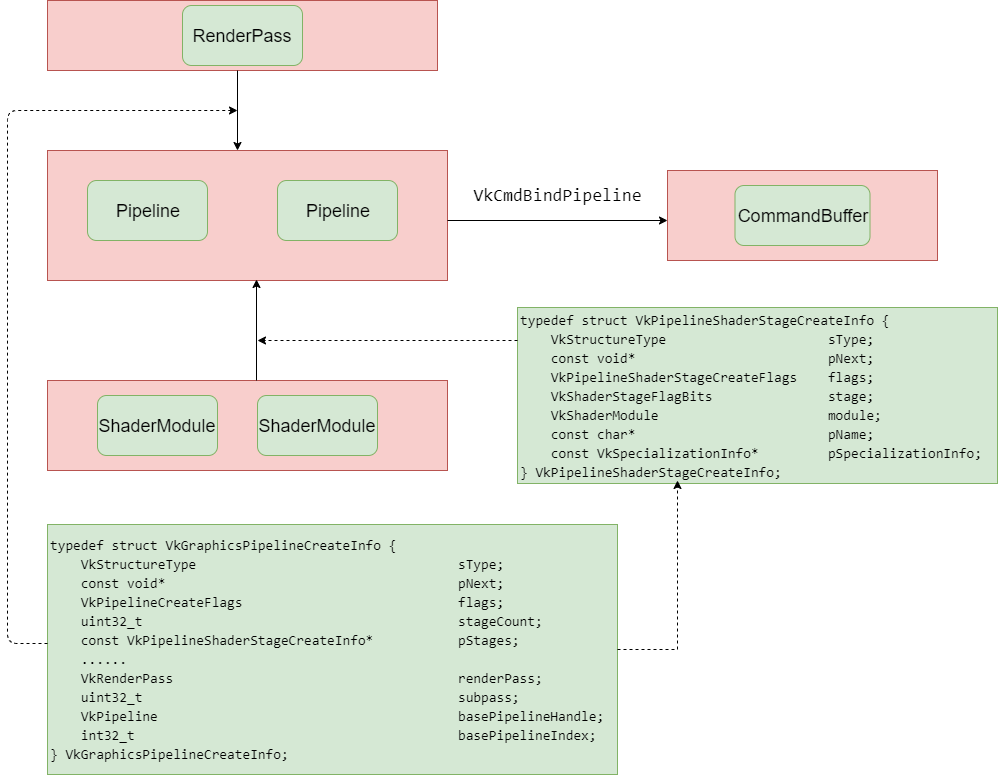

The diagram above was exported from draw.io. Its source (the exported page's mxGraphModel, read from the mxfile embedded in the PNG):
<mxGraphModel dx="1408" dy="808" grid="1" gridSize="10" guides="1" tooltips="1" connect="1" arrows="1" fold="1" page="1" pageScale="1" pageWidth="827" pageHeight="1169" math="0" shadow="0">
  <root>
    <mxCell id="Wr5Ts_bMFIhH_foYg3bR-0" />
    <mxCell id="Wr5Ts_bMFIhH_foYg3bR-1" parent="Wr5Ts_bMFIhH_foYg3bR-0" />
    <mxCell id="22fzY62LYBqOk57ZbcMA-2" value="" style="rounded=0;whiteSpace=wrap;html=1;fillColor=#f8cecc;strokeColor=#b85450;" vertex="1" parent="Wr5Ts_bMFIhH_foYg3bR-1">
      <mxGeometry x="100" y="210" width="400" height="130" as="geometry" />
    </mxCell>
    <mxCell id="22fzY62LYBqOk57ZbcMA-5" value="" style="rounded=0;whiteSpace=wrap;html=1;fillColor=#f8cecc;strokeColor=#b85450;" vertex="1" parent="Wr5Ts_bMFIhH_foYg3bR-1">
      <mxGeometry x="100" y="440" width="400" height="90" as="geometry" />
    </mxCell>
    <mxCell id="1-iR1oHNqdsieGxLWWGi-0" value="" style="rounded=0;whiteSpace=wrap;html=1;fillColor=#f8cecc;strokeColor=#b85450;" vertex="1" parent="Wr5Ts_bMFIhH_foYg3bR-1">
      <mxGeometry x="100" y="60" width="390" height="70" as="geometry" />
    </mxCell>
    <mxCell id="1-iR1oHNqdsieGxLWWGi-1" value="&lt;font style=&quot;font-size: 18px&quot;&gt;Pipeline&lt;/font&gt;" style="rounded=1;whiteSpace=wrap;html=1;fillColor=#d5e8d4;strokeColor=#82b366;" vertex="1" parent="Wr5Ts_bMFIhH_foYg3bR-1">
      <mxGeometry x="140" y="240" width="120" height="60" as="geometry" />
    </mxCell>
    <mxCell id="1-iR1oHNqdsieGxLWWGi-2" value="&lt;font style=&quot;font-size: 18px&quot;&gt;Pipeline&lt;/font&gt;" style="rounded=1;whiteSpace=wrap;html=1;fillColor=#d5e8d4;strokeColor=#82b366;" vertex="1" parent="Wr5Ts_bMFIhH_foYg3bR-1">
      <mxGeometry x="330" y="240" width="120" height="60" as="geometry" />
    </mxCell>
    <mxCell id="1-iR1oHNqdsieGxLWWGi-3" value="&lt;font style=&quot;font-size: 18px&quot;&gt;ShaderModule&lt;/font&gt;" style="rounded=1;whiteSpace=wrap;html=1;fillColor=#d5e8d4;strokeColor=#82b366;" vertex="1" parent="Wr5Ts_bMFIhH_foYg3bR-1">
      <mxGeometry x="150" y="455" width="120" height="60" as="geometry" />
    </mxCell>
    <mxCell id="1-iR1oHNqdsieGxLWWGi-4" value="&lt;font style=&quot;font-size: 18px&quot;&gt;ShaderModule&lt;/font&gt;" style="rounded=1;whiteSpace=wrap;html=1;fillColor=#d5e8d4;strokeColor=#82b366;" vertex="1" parent="Wr5Ts_bMFIhH_foYg3bR-1">
      <mxGeometry x="310" y="455" width="120" height="60" as="geometry" />
    </mxCell>
    <mxCell id="22fzY62LYBqOk57ZbcMA-0" value="" style="rounded=0;whiteSpace=wrap;html=1;fillColor=#f8cecc;strokeColor=#b85450;" vertex="1" parent="Wr5Ts_bMFIhH_foYg3bR-1">
      <mxGeometry x="720" y="230" width="270" height="90" as="geometry" />
    </mxCell>
    <mxCell id="22fzY62LYBqOk57ZbcMA-3" value="" style="edgeStyle=segmentEdgeStyle;endArrow=classic;html=1;" edge="1" parent="Wr5Ts_bMFIhH_foYg3bR-1" target="22fzY62LYBqOk57ZbcMA-0">
      <mxGeometry width="50" height="50" relative="1" as="geometry">
        <mxPoint x="500" y="280" as="sourcePoint" />
        <mxPoint x="550" y="230" as="targetPoint" />
      </mxGeometry>
    </mxCell>
    <mxCell id="22fzY62LYBqOk57ZbcMA-4" value="&lt;div style=&quot;font-family: &amp;#34;consolas&amp;#34; , &amp;#34;courier new&amp;#34; , monospace ; line-height: 19px ; white-space: pre&quot;&gt;&lt;span style=&quot;background-color: rgba(255 , 255 , 255 , 0)&quot;&gt;&lt;font style=&quot;font-size: 18px&quot;&gt;VkCmdBindPipeline&lt;/font&gt;&lt;/span&gt;&lt;/div&gt;" style="rounded=1;whiteSpace=wrap;html=1;fillColor=#FFFFFF00;strokeColor=none;" vertex="1" parent="Wr5Ts_bMFIhH_foYg3bR-1">
      <mxGeometry x="530" y="230" width="160" height="50" as="geometry" />
    </mxCell>
    <mxCell id="E4Xa5VnBpF_8XBO4balI-0" value="" style="edgeStyle=segmentEdgeStyle;endArrow=classic;html=1;entryX=0.523;entryY=0.992;entryDx=0;entryDy=0;entryPerimeter=0;" edge="1" parent="Wr5Ts_bMFIhH_foYg3bR-1" source="22fzY62LYBqOk57ZbcMA-5" target="22fzY62LYBqOk57ZbcMA-2">
      <mxGeometry width="50" height="50" relative="1" as="geometry">
        <mxPoint x="260" y="380" as="sourcePoint" />
        <mxPoint x="310" y="350" as="targetPoint" />
      </mxGeometry>
    </mxCell>
    <mxCell id="E4Xa5VnBpF_8XBO4balI-1" value="" style="edgeStyle=segmentEdgeStyle;endArrow=classic;html=1;entryX=0.475;entryY=0;entryDx=0;entryDy=0;entryPerimeter=0;" edge="1" parent="Wr5Ts_bMFIhH_foYg3bR-1" target="22fzY62LYBqOk57ZbcMA-2">
      <mxGeometry width="50" height="50" relative="1" as="geometry">
        <mxPoint x="290" y="130" as="sourcePoint" />
        <mxPoint x="340" y="100" as="targetPoint" />
        <Array as="points">
          <mxPoint x="290" y="130" />
        </Array>
      </mxGeometry>
    </mxCell>
    <mxCell id="E4Xa5VnBpF_8XBO4balI-2" value="&lt;font style=&quot;font-size: 18px&quot;&gt;RenderPass&lt;/font&gt;" style="rounded=1;whiteSpace=wrap;html=1;fillColor=#d5e8d4;strokeColor=#82b366;" vertex="1" parent="Wr5Ts_bMFIhH_foYg3bR-1">
      <mxGeometry x="235" y="65" width="120" height="60" as="geometry" />
    </mxCell>
    <mxCell id="E4Xa5VnBpF_8XBO4balI-4" value="&lt;font style=&quot;font-size: 18px&quot;&gt;CommandBuffer&lt;/font&gt;" style="rounded=1;whiteSpace=wrap;html=1;fillColor=#d5e8d4;strokeColor=#82b366;" vertex="1" parent="Wr5Ts_bMFIhH_foYg3bR-1">
      <mxGeometry x="787.5" y="245" width="135" height="60" as="geometry" />
    </mxCell>
    <mxCell id="E4Xa5VnBpF_8XBO4balI-5" value="&lt;div style=&quot;font-family: &amp;#34;consolas&amp;#34; , &amp;#34;courier new&amp;#34; , monospace ; font-size: 14px ; line-height: 19px ; white-space: pre&quot;&gt;&lt;div&gt;&lt;span style=&quot;background-color: rgba(255 , 255 , 255 , 0)&quot;&gt;typedef&amp;nbsp;struct&amp;nbsp;VkPipelineShaderStageCreateInfo&amp;nbsp;{&lt;/span&gt;&lt;/div&gt;&lt;div&gt;&lt;span style=&quot;background-color: rgba(255 , 255 , 255 , 0)&quot;&gt;&amp;nbsp;&amp;nbsp;&amp;nbsp;&amp;nbsp;VkStructureType&amp;nbsp;&amp;nbsp;&amp;nbsp;&amp;nbsp;&amp;nbsp;&amp;nbsp;&amp;nbsp;&amp;nbsp;&amp;nbsp;&amp;nbsp;&amp;nbsp;&amp;nbsp;&amp;nbsp;&amp;nbsp;&amp;nbsp;&amp;nbsp;&amp;nbsp;&amp;nbsp;&amp;nbsp;&amp;nbsp;&amp;nbsp;sType;&lt;/span&gt;&lt;/div&gt;&lt;div&gt;&lt;span style=&quot;background-color: rgba(255 , 255 , 255 , 0)&quot;&gt;&amp;nbsp;&amp;nbsp;&amp;nbsp;&amp;nbsp;const&amp;nbsp;void*&amp;nbsp;&amp;nbsp;&amp;nbsp;&amp;nbsp;&amp;nbsp;&amp;nbsp;&amp;nbsp;&amp;nbsp;&amp;nbsp;&amp;nbsp;&amp;nbsp;&amp;nbsp;&amp;nbsp;&amp;nbsp;&amp;nbsp;&amp;nbsp;&amp;nbsp;&amp;nbsp;&amp;nbsp;&amp;nbsp;&amp;nbsp;&amp;nbsp;&amp;nbsp;&amp;nbsp;&amp;nbsp;pNext;&lt;/span&gt;&lt;/div&gt;&lt;div&gt;&lt;span style=&quot;background-color: rgba(255 , 255 , 255 , 0)&quot;&gt;&amp;nbsp;&amp;nbsp;&amp;nbsp;&amp;nbsp;VkPipelineShaderStageCreateFlags&amp;nbsp;&amp;nbsp;&amp;nbsp;&amp;nbsp;flags;&lt;/span&gt;&lt;/div&gt;&lt;div&gt;&lt;span style=&quot;background-color: rgba(255 , 255 , 255 , 0)&quot;&gt;&amp;nbsp;&amp;nbsp;&amp;nbsp;&amp;nbsp;VkShaderStageFlagBits&amp;nbsp;&amp;nbsp;&amp;nbsp;&amp;nbsp;&amp;nbsp;&amp;nbsp;&amp;nbsp;&amp;nbsp;&amp;nbsp;&amp;nbsp;&amp;nbsp;&amp;nbsp;&amp;nbsp;&amp;nbsp;&amp;nbsp;stage;&lt;/span&gt;&lt;/div&gt;&lt;div&gt;&lt;span style=&quot;background-color: rgba(255 , 255 , 255 , 0)&quot;&gt;&amp;nbsp;&amp;nbsp;&amp;nbsp;&amp;nbsp;VkShaderModule&amp;nbsp;&amp;nbsp;&amp;nbsp;&amp;nbsp;&amp;nbsp;&amp;nbsp;&amp;nbsp;&amp;nbsp;&amp;nbsp;&amp;nbsp;&amp;nbsp;&amp;nbsp;&amp;nbsp;&amp;nbsp;&amp;nbsp;&amp;nbsp;&amp;nbsp;&amp;nbsp;&amp;nbsp;&amp;nbsp;&amp;nbsp;&amp;nbsp;module;&lt;/span&gt;&lt;/div&gt;&lt;div&gt;&lt;span style=&quot;background-color: rgba(255 , 255 , 255 , 0)&quot;&gt;&amp;nbsp;&amp;nbsp;&amp;nbsp;&amp;nbsp;const&amp;nbsp;char*&amp;nbsp;&amp;nbsp;&amp;nbsp;&amp;nbsp;&amp;nbsp;&amp;nbsp;&amp;nbsp;&amp;nbsp;&amp;nbsp;&amp;nbsp;&amp;nbsp;&amp;nbsp;&amp;nbsp;&amp;nbsp;&amp;nbsp;&amp;nbsp;&amp;nbsp;&amp;nbsp;&amp;nbsp;&amp;nbsp;&amp;nbsp;&amp;nbsp;&amp;nbsp;&amp;nbsp;&amp;nbsp;pName;&lt;/span&gt;&lt;/div&gt;&lt;div&gt;&lt;span style=&quot;background-color: rgba(255 , 255 , 255 , 0)&quot;&gt;&amp;nbsp;&amp;nbsp;&amp;nbsp;&amp;nbsp;const&amp;nbsp;VkSpecializationInfo*&amp;nbsp;&amp;nbsp;&amp;nbsp;&amp;nbsp;&amp;nbsp;&amp;nbsp;&amp;nbsp;&amp;nbsp;&amp;nbsp;pSpecializationInfo;&lt;/span&gt;&lt;/div&gt;&lt;div&gt;&lt;span style=&quot;background-color: rgba(255 , 255 , 255 , 0)&quot;&gt;}&amp;nbsp;VkPipelineShaderStageCreateInfo;&lt;/span&gt;&lt;/div&gt;&lt;/div&gt;" style="rounded=0;whiteSpace=wrap;html=1;fillColor=#d5e8d4;align=left;strokeColor=#82b366;" vertex="1" parent="Wr5Ts_bMFIhH_foYg3bR-1">
      <mxGeometry x="570" y="367" width="480" height="176" as="geometry" />
    </mxCell>
    <mxCell id="E4Xa5VnBpF_8XBO4balI-6" value="&lt;div style=&quot;font-family: &amp;#34;consolas&amp;#34; , &amp;#34;courier new&amp;#34; , monospace ; font-size: 14px ; line-height: 19px ; white-space: pre&quot;&gt;&lt;span style=&quot;background-color: rgba(255 , 255 , 255 , 0)&quot;&gt;&lt;br&gt;&lt;/span&gt;&lt;div&gt;&lt;span style=&quot;background-color: rgba(255 , 255 , 255 , 0)&quot;&gt;typedef&amp;nbsp;struct&amp;nbsp;VkGraphicsPipelineCreateInfo&amp;nbsp;{&lt;/span&gt;&lt;/div&gt;&lt;div&gt;&lt;span style=&quot;background-color: rgba(255 , 255 , 255 , 0)&quot;&gt;&amp;nbsp;&amp;nbsp;&amp;nbsp;&amp;nbsp;VkStructureType&amp;nbsp;&amp;nbsp;&amp;nbsp;&amp;nbsp;&amp;nbsp;&amp;nbsp;&amp;nbsp;&amp;nbsp;&amp;nbsp;&amp;nbsp;&amp;nbsp;&amp;nbsp;&amp;nbsp;&amp;nbsp;&amp;nbsp;&amp;nbsp;&amp;nbsp;&amp;nbsp;&amp;nbsp;&amp;nbsp;&amp;nbsp;&amp;nbsp;&amp;nbsp;&amp;nbsp;&amp;nbsp;&amp;nbsp;&amp;nbsp;&amp;nbsp;&amp;nbsp;&amp;nbsp;&amp;nbsp;&amp;nbsp;&amp;nbsp;&amp;nbsp;sType;&lt;/span&gt;&lt;/div&gt;&lt;div&gt;&lt;span style=&quot;background-color: rgba(255 , 255 , 255 , 0)&quot;&gt;&amp;nbsp;&amp;nbsp;&amp;nbsp;&amp;nbsp;const&amp;nbsp;void*&amp;nbsp;&amp;nbsp;&amp;nbsp;&amp;nbsp;&amp;nbsp;&amp;nbsp;&amp;nbsp;&amp;nbsp;&amp;nbsp;&amp;nbsp;&amp;nbsp;&amp;nbsp;&amp;nbsp;&amp;nbsp;&amp;nbsp;&amp;nbsp;&amp;nbsp;&amp;nbsp;&amp;nbsp;&amp;nbsp;&amp;nbsp;&amp;nbsp;&amp;nbsp;&amp;nbsp;&amp;nbsp;&amp;nbsp;&amp;nbsp;&amp;nbsp;&amp;nbsp;&amp;nbsp;&amp;nbsp;&amp;nbsp;&amp;nbsp;&amp;nbsp;&amp;nbsp;&amp;nbsp;&amp;nbsp;&amp;nbsp;pNext;&lt;/span&gt;&lt;/div&gt;&lt;div&gt;&lt;span style=&quot;background-color: rgba(255 , 255 , 255 , 0)&quot;&gt;&amp;nbsp;&amp;nbsp;&amp;nbsp;&amp;nbsp;VkPipelineCreateFlags&amp;nbsp;&amp;nbsp;&amp;nbsp;&amp;nbsp;&amp;nbsp;&amp;nbsp;&amp;nbsp;&amp;nbsp;&amp;nbsp;&amp;nbsp;&amp;nbsp;&amp;nbsp;&amp;nbsp;&amp;nbsp;&amp;nbsp;&amp;nbsp;&amp;nbsp;&amp;nbsp;&amp;nbsp;&amp;nbsp;&amp;nbsp;&amp;nbsp;&amp;nbsp;&amp;nbsp;&amp;nbsp;&amp;nbsp;&amp;nbsp;&amp;nbsp;flags;&lt;/span&gt;&lt;/div&gt;&lt;div&gt;&lt;span style=&quot;background-color: rgba(255 , 255 , 255 , 0)&quot;&gt;&amp;nbsp;&amp;nbsp;&amp;nbsp;&amp;nbsp;uint32_t&amp;nbsp;&amp;nbsp;&amp;nbsp;&amp;nbsp;&amp;nbsp;&amp;nbsp;&amp;nbsp;&amp;nbsp;&amp;nbsp;&amp;nbsp;&amp;nbsp;&amp;nbsp;&amp;nbsp;&amp;nbsp;&amp;nbsp;&amp;nbsp;&amp;nbsp;&amp;nbsp;&amp;nbsp;&amp;nbsp;&amp;nbsp;&amp;nbsp;&amp;nbsp;&amp;nbsp;&amp;nbsp;&amp;nbsp;&amp;nbsp;&amp;nbsp;&amp;nbsp;&amp;nbsp;&amp;nbsp;&amp;nbsp;&amp;nbsp;&amp;nbsp;&amp;nbsp;&amp;nbsp;&amp;nbsp;&amp;nbsp;&amp;nbsp;&amp;nbsp;&amp;nbsp;stageCount;&lt;/span&gt;&lt;/div&gt;&lt;div&gt;&lt;span style=&quot;background-color: rgba(255 , 255 , 255 , 0)&quot;&gt;&amp;nbsp;&amp;nbsp;&amp;nbsp;&amp;nbsp;const&amp;nbsp;VkPipelineShaderStageCreateInfo*&amp;nbsp;&amp;nbsp;&amp;nbsp;&amp;nbsp;&amp;nbsp;&amp;nbsp;&amp;nbsp;&amp;nbsp;&amp;nbsp;&amp;nbsp;&amp;nbsp;pStages;&lt;/span&gt;&lt;/div&gt;&lt;div&gt;    ......&lt;/div&gt;&lt;div&gt;&lt;span style=&quot;background-color: rgba(255 , 255 , 255 , 0)&quot;&gt;&amp;nbsp;&amp;nbsp;&amp;nbsp;&amp;nbsp;VkRenderPass&amp;nbsp;&amp;nbsp;&amp;nbsp;&amp;nbsp;&amp;nbsp;&amp;nbsp;&amp;nbsp;&amp;nbsp;&amp;nbsp;&amp;nbsp;&amp;nbsp;&amp;nbsp;&amp;nbsp;&amp;nbsp;&amp;nbsp;&amp;nbsp;&amp;nbsp;&amp;nbsp;&amp;nbsp;&amp;nbsp;&amp;nbsp;&amp;nbsp;&amp;nbsp;&amp;nbsp;&amp;nbsp;&amp;nbsp;&amp;nbsp;&amp;nbsp;&amp;nbsp;&amp;nbsp;&amp;nbsp;&amp;nbsp;&amp;nbsp;&amp;nbsp;&amp;nbsp;&amp;nbsp;&amp;nbsp;renderPass;&lt;/span&gt;&lt;/div&gt;&lt;div&gt;&lt;span style=&quot;background-color: rgba(255 , 255 , 255 , 0)&quot;&gt;&amp;nbsp;&amp;nbsp;&amp;nbsp;&amp;nbsp;uint32_t&amp;nbsp;&amp;nbsp;&amp;nbsp;&amp;nbsp;&amp;nbsp;&amp;nbsp;&amp;nbsp;&amp;nbsp;&amp;nbsp;&amp;nbsp;&amp;nbsp;&amp;nbsp;&amp;nbsp;&amp;nbsp;&amp;nbsp;&amp;nbsp;&amp;nbsp;&amp;nbsp;&amp;nbsp;&amp;nbsp;&amp;nbsp;&amp;nbsp;&amp;nbsp;&amp;nbsp;&amp;nbsp;&amp;nbsp;&amp;nbsp;&amp;nbsp;&amp;nbsp;&amp;nbsp;&amp;nbsp;&amp;nbsp;&amp;nbsp;&amp;nbsp;&amp;nbsp;&amp;nbsp;&amp;nbsp;&amp;nbsp;&amp;nbsp;&amp;nbsp;&amp;nbsp;subpass;&lt;/span&gt;&lt;/div&gt;&lt;div&gt;&lt;span style=&quot;background-color: rgba(255 , 255 , 255 , 0)&quot;&gt;&amp;nbsp;&amp;nbsp;&amp;nbsp;&amp;nbsp;VkPipeline&amp;nbsp;&amp;nbsp;&amp;nbsp;&amp;nbsp;&amp;nbsp;&amp;nbsp;&amp;nbsp;&amp;nbsp;&amp;nbsp;&amp;nbsp;&amp;nbsp;&amp;nbsp;&amp;nbsp;&amp;nbsp;&amp;nbsp;&amp;nbsp;&amp;nbsp;&amp;nbsp;&amp;nbsp;&amp;nbsp;&amp;nbsp;&amp;nbsp;&amp;nbsp;&amp;nbsp;&amp;nbsp;&amp;nbsp;&amp;nbsp;&amp;nbsp;&amp;nbsp;&amp;nbsp;&amp;nbsp;&amp;nbsp;&amp;nbsp;&amp;nbsp;&amp;nbsp;&amp;nbsp;&amp;nbsp;&amp;nbsp;&amp;nbsp;basePipelineHandle;&lt;/span&gt;&lt;/div&gt;&lt;div&gt;&lt;span style=&quot;background-color: rgba(255 , 255 , 255 , 0)&quot;&gt;&amp;nbsp;&amp;nbsp;&amp;nbsp;&amp;nbsp;int32_t&amp;nbsp;&amp;nbsp;&amp;nbsp;&amp;nbsp;&amp;nbsp;&amp;nbsp;&amp;nbsp;&amp;nbsp;&amp;nbsp;&amp;nbsp;&amp;nbsp;&amp;nbsp;&amp;nbsp;&amp;nbsp;&amp;nbsp;&amp;nbsp;&amp;nbsp;&amp;nbsp;&amp;nbsp;&amp;nbsp;&amp;nbsp;&amp;nbsp;&amp;nbsp;&amp;nbsp;&amp;nbsp;&amp;nbsp;&amp;nbsp;&amp;nbsp;&amp;nbsp;&amp;nbsp;&amp;nbsp;&amp;nbsp;&amp;nbsp;&amp;nbsp;&amp;nbsp;&amp;nbsp;&amp;nbsp;&amp;nbsp;&amp;nbsp;&amp;nbsp;&amp;nbsp;&amp;nbsp;basePipelineIndex;&lt;/span&gt;&lt;/div&gt;&lt;div&gt;&lt;span style=&quot;background-color: rgba(255 , 255 , 255 , 0)&quot;&gt;}&amp;nbsp;VkGraphicsPipelineCreateInfo;&lt;/span&gt;&lt;/div&gt;&lt;br&gt;&lt;/div&gt;" style="rounded=0;whiteSpace=wrap;html=1;fillColor=#d5e8d4;align=left;strokeColor=#82b366;" vertex="1" parent="Wr5Ts_bMFIhH_foYg3bR-1">
      <mxGeometry x="100" y="584" width="570" height="250" as="geometry" />
    </mxCell>
    <mxCell id="E4Xa5VnBpF_8XBO4balI-7" value="" style="edgeStyle=segmentEdgeStyle;endArrow=classic;html=1;dashed=1;" edge="1" parent="Wr5Ts_bMFIhH_foYg3bR-1">
      <mxGeometry width="50" height="50" relative="1" as="geometry">
        <mxPoint x="100" y="703" as="sourcePoint" />
        <mxPoint x="290" y="170" as="targetPoint" />
        <Array as="points">
          <mxPoint x="60" y="703" />
          <mxPoint x="60" y="170" />
        </Array>
      </mxGeometry>
    </mxCell>
    <mxCell id="E4Xa5VnBpF_8XBO4balI-8" value="" style="edgeStyle=segmentEdgeStyle;endArrow=classic;html=1;entryX=0.333;entryY=0.983;entryDx=0;entryDy=0;entryPerimeter=0;rounded=0;dashed=1;" edge="1" parent="Wr5Ts_bMFIhH_foYg3bR-1" source="E4Xa5VnBpF_8XBO4balI-6" target="E4Xa5VnBpF_8XBO4balI-5">
      <mxGeometry width="50" height="50" relative="1" as="geometry">
        <mxPoint x="690" y="700" as="sourcePoint" />
        <mxPoint x="740" y="650" as="targetPoint" />
      </mxGeometry>
    </mxCell>
    <mxCell id="E4Xa5VnBpF_8XBO4balI-9" value="" style="edgeStyle=segmentEdgeStyle;endArrow=classic;html=1;dashed=1;" edge="1" parent="Wr5Ts_bMFIhH_foYg3bR-1">
      <mxGeometry width="50" height="50" relative="1" as="geometry">
        <mxPoint x="570" y="400" as="sourcePoint" />
        <mxPoint x="310" y="400" as="targetPoint" />
        <Array as="points">
          <mxPoint x="570" y="400" />
          <mxPoint x="310" y="400" />
        </Array>
      </mxGeometry>
    </mxCell>
  </root>
</mxGraphModel>